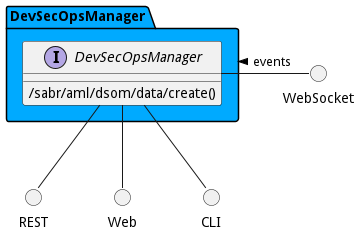

The diagram above was rendered by PlantUML. Its source (embedded in the PNG):
@startuml



package "DevSecOpsManager" #00aaff {

    interface "DevSecOpsManager" as i {
    
            /sabr/aml/dsom/data/create()
    
    }
}

circle REST
circle Web
circle CLI
circle WebSocket

i -down- Web
i -down- CLI
i -down- REST
WebSocket -left- i: events >

package "DevSecOpsManager" #00aaff {


}



@enduml